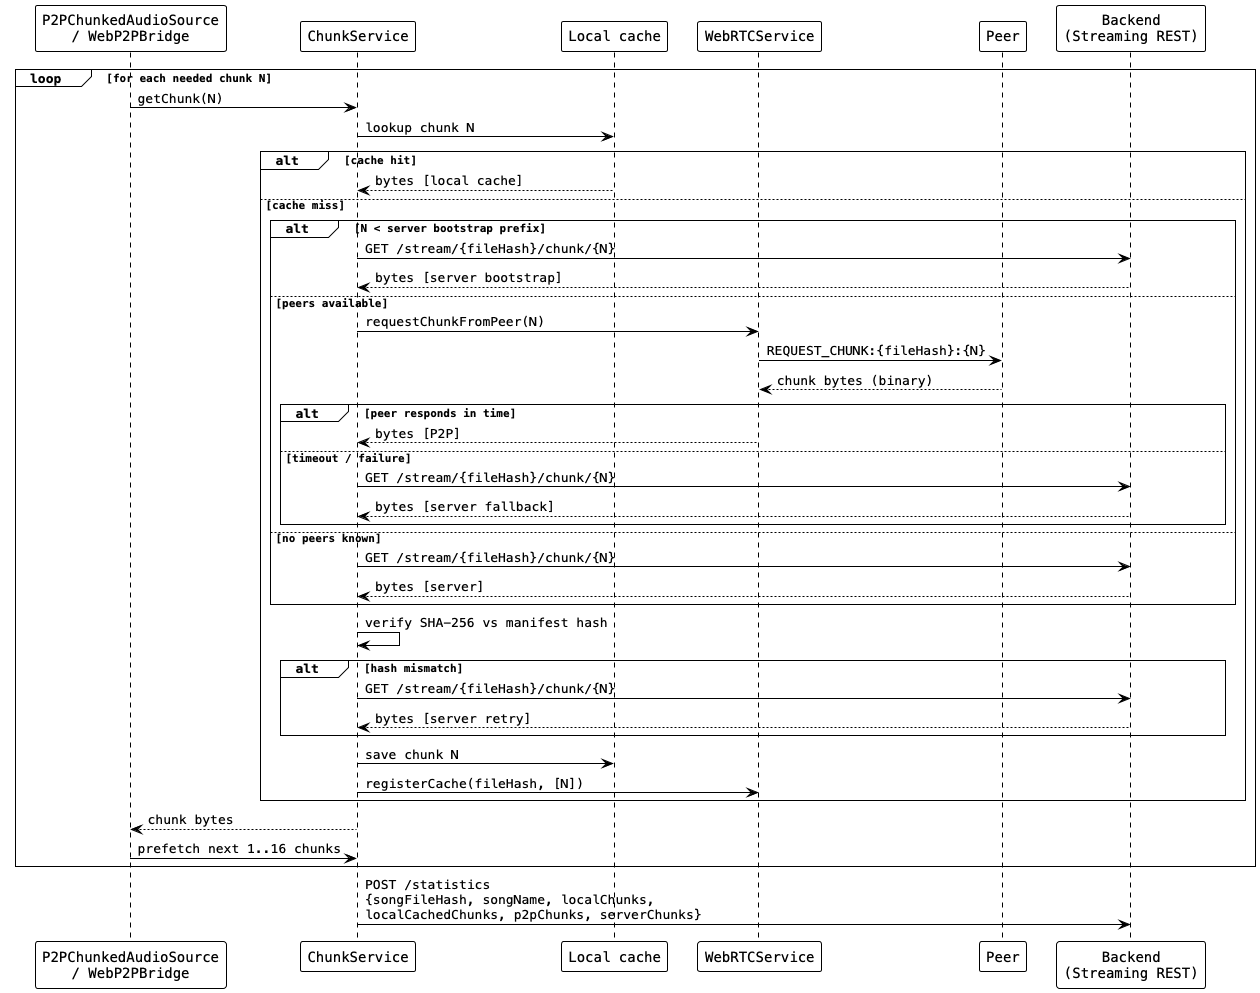

The diagram above was rendered by PlantUML. Its source (embedded in the PNG):
@startuml flow_press_play_chunk
!theme plain
skinparam defaultFontName monospaced

participant "P2PChunkedAudioSource\n/ WebP2PBridge" as chunkPath
participant "ChunkService" as chunkSvc
participant "Local cache" as cache
participant "WebRTCService" as webrtc
participant "Peer" as peer
participant "Backend\n(Streaming REST)" as streamServer

loop for each needed chunk N
  chunkPath -> chunkSvc: getChunk(N)
  chunkSvc -> cache: lookup chunk N

  alt cache hit
    cache --> chunkSvc: bytes [local cache]

  else cache miss
    alt N < server bootstrap prefix
      chunkSvc -> streamServer: GET /stream/{fileHash}/chunk/{N}
      streamServer --> chunkSvc: bytes [server bootstrap]

    else peers available
      chunkSvc -> webrtc: requestChunkFromPeer(N)
      webrtc -> peer: REQUEST_CHUNK:{fileHash}:{N}
      peer --> webrtc: chunk bytes (binary)
      alt peer responds in time
        webrtc --> chunkSvc: bytes [P2P]
      else timeout / failure
        chunkSvc -> streamServer: GET /stream/{fileHash}/chunk/{N}
        streamServer --> chunkSvc: bytes [server fallback]
      end

    else no peers known
      chunkSvc -> streamServer: GET /stream/{fileHash}/chunk/{N}
      streamServer --> chunkSvc: bytes [server]
    end

    chunkSvc -> chunkSvc: verify SHA-256 vs manifest hash
    alt hash mismatch
      chunkSvc -> streamServer: GET /stream/{fileHash}/chunk/{N}
      streamServer --> chunkSvc: bytes [server retry]
    end

    chunkSvc -> cache: save chunk N
    chunkSvc -> webrtc: registerCache(fileHash, [N])
  end

  chunkSvc --> chunkPath: chunk bytes
  chunkPath -> chunkSvc: prefetch next 1..16 chunks
end

chunkSvc -> streamServer: POST /statistics\n{songFileHash, songName, localChunks,\nlocalCachedChunks, p2pChunks, serverChunks}

@enduml